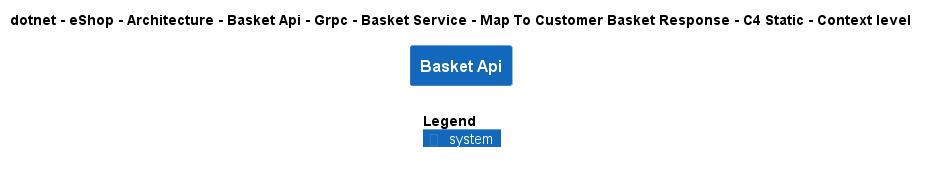

The diagram above was rendered by PlantUML. Its source (embedded in the PNG):
@startuml
!include ..\..\..\..\..\..\..\..\..\..\..\.c4s\C4_Context.puml

AddElementTag("c4interflow:lifecycle:new", $bgColor=green, $fontColor=#ffffff, $borderColor=green, $shadowing="False")
AddElementTag("c4interflow:lifecycle:changed", $bgColor=orange, $fontColor=#ffffff, $borderColor=orange, $shadowing="False")
AddElementTag("c4interflow:lifecycle:removed", $bgColor=red, $fontColor=#ffffff, $borderColor=red, $shadowing="False")

AddRelTag("c4interflow:lifecycle:new", $textColor=green, $lineColor=green)
AddRelTag("c4interflow:lifecycle:changed", $textColor=orange, $lineColor=orange)
AddRelTag("c4interflow:lifecycle:removed", $textColor=red, $lineColor=red)

SHOW_PERSON_PORTRAIT()
LAYOUT_TOP_DOWN()

skinparam linetype polyline

title dotnet - eShop - Architecture - Basket Api - Grpc - Basket Service - Map To Customer Basket Response - C4 Static - Context level

System(dotnet.eShop.Architecture.SoftwareSystems.BasketApi, "Basket Api", "")



SHOW_LEGEND()
@enduml